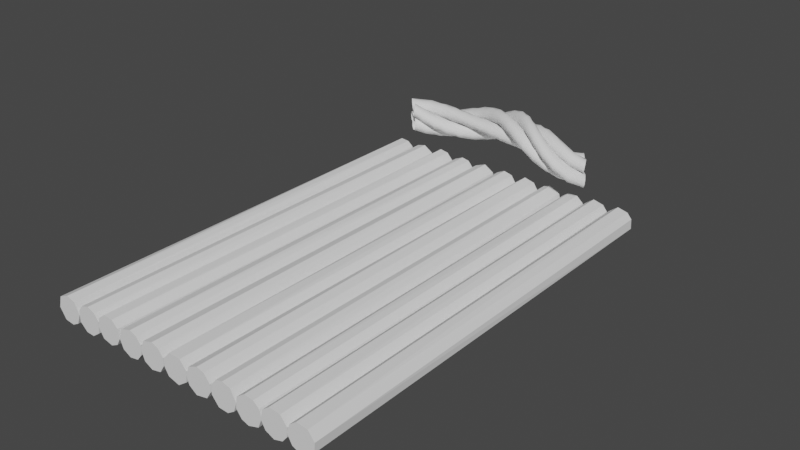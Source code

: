 # Source: Floatable.blend  (saved by Blender 2.90.8; exported with 4.5.12 LTS)
import bpy
from mathutils import Matrix  # noqa: F401  (used for matrix-valued properties, if any)

bpy.ops.wm.read_factory_settings(use_empty=True)
scene = bpy.context.scene
scene.name = 'Scene'

# ---- collections
col_collection = bpy.data.collections.new('Collection'); scene.collection.children.link(col_collection)

# ---- world
world_world = bpy.data.worlds.new('World'); scene.world = world_world
world_world.use_nodes = True; world_world.node_tree.nodes.clear()
_N = world_world.node_tree.nodes; _L = world_world.node_tree.links
n0 = _N.new('ShaderNodeOutputWorld'); n0.name = 'World Output'; n0.location = (300, 300)
n1 = _N.new('ShaderNodeBackground'); n1.name = 'Background'; n1.location = (10, 300)
n1.inputs[0].default_value = (0.05088, 0.05088, 0.05088, 1.0)
_L.new(n1.outputs[0], n0.inputs[0])
n0.is_active_output = True
world_world.color = (0.05088, 0.05088, 0.05088)
world_world.use_sun_shadow = False
world_world.sun_shadow_jitter_overblur = 0.0

# ---- meshes
me_cylinder = bpy.data.meshes.new('Cylinder')
me_cylinder.from_pydata([(-0.2621, 0.989, 1.0), (-0.01847, 1.014, -1.0), (0.6279, 0.8082, -1.0), (0.3948, 0.9292, 1.0), (0.8334, 0.5812, 1.0), (1.024, -0.1011, 1.0), (1.029, 0.04036, -1.0), (0.7364, -0.7018, -1.0), (0.6458, -0.794, 1.0), (0.205, -0.9863, -1.0), (0.0809, -1.001, 1.0), (-0.4145, -0.9243, 1.0), (-0.5136, -0.9005, -1.0), (-1.006, -0.1604, -1.0), (-0.9183, -0.4503, 1.0), (-0.9336, 0.4361, 1.0), (-0.783, 0.6794, -1.0), (2.049, 1.019, -1.0), (2.136, 1.014, 1.0), (2.623, 0.7874, -1.0), (2.87, 0.5581, 1.0), (2.97, 0.3297, -1.0), (2.97, -0.3219, 0.9999), (2.878, -0.5381, -1.0), (2.246, -0.98, -1.0), (2.353, -0.9679, 1.0), (1.622, -0.9438, -1.0), (1.605, -0.9292, 1.0), (1.067, -0.4246, -1.0), (1.167, -0.5812, 1.0), (0.9989, -0.0809, 1.0), (1.048, 0.3397, -1.0), (1.077, 0.4191, 1.0), (1.404, 0.8168, -1.0), (1.462, 0.8581, 1.0), (4.915, -0.1979, 1.0), (4.642, -0.6245, -1.0), (4.581, -0.6823, 1.0), (4.079, -0.897, -1.0), (4.058, -0.8925, 1.0), (3.341, -0.7142, -1.0), (3.505, -0.8022, 1.0), (2.943, -0.03369, -1.0), (3.02, -0.3193, 1.0), (3.042, 0.6112, 1.0), (3.088, 0.6473, -1.0), (3.768, 1.118, 1.0), (3.674, 1.092, -1.0), (4.372, 1.03, -1.0), (4.437, 0.9995, 1.0), (4.858, 0.5734, -1.0), (4.902, 0.4863, 1.0), (4.934, -0.1158, -1.0), (5.919, 1.001, 1.0), (6.093, 1.009, -1.0), (6.513, 0.8846, 1.0), (6.623, 0.7874, -1.0), (6.97, 0.3297, -1.0), (6.93, 0.3946, 1.0), (6.932, -0.3844, -1.0), (6.97, -0.322, 0.9999), (6.533, -0.8685, -1.0), (6.45, -0.9189, 1.0), (5.844, -0.9993, -1.0), (5.774, -0.9874, 1.0), (5.189, -0.6221, 1.0), (5.237, -0.679, -1.0), (4.988, -0.02518, -1.0), (4.988, 0.02517, 1.0), (5.296, 0.7642, -1.0), (5.237, 0.7032, 1.0), (8.093, 1.009, -1.0), (8.103, 1.024, 1.0), (8.623, 0.7874, -1.0), (8.979, 0.295, -1.0), (8.864, 0.5583, 1.0), (8.966, -0.2746, -1.0), (8.978, -0.3007, 1.0), (8.605, -0.8331, -1.0), (8.482, -0.9095, 1.0), (7.844, -0.9993, -1.0), (7.774, -0.9874, 1.0), (7.189, -0.6221, 1.0), (7.237, -0.679, -1.0), (6.988, -0.02518, -1.0), (6.988, 0.02517, 1.0), (7.296, 0.7642, -1.0), (7.237, 0.7032, 1.0), (10.6, 0.8412, 1.0), (11.03, 0.1993, 1.0), (11.01, 0.278, -1.0), (10.92, -0.5157, -1.0), (10.93, -0.4736, 1.0), (10.2, -1.022, -0.9998), (10.43, -0.9533, 1.0), (9.85, -0.9953, 1.0), (9.371, -0.7878, -1.0), (9.305, -0.7309, 1.0), (9.055, -0.2554, -1.0), (9.055, 0.3009, -1.0), (9.005, -0.008088, 1.0), (9.624, 0.9406, -1.0), (9.303, 0.7131, 1.0), (9.917, 0.9993, 1.0), (10.52, 0.8896, -1.0), (11.97, 1.012, -1.0), (11.82, 1.011, 0.9999), (12.54, 0.8553, -1.0), (12.63, 0.8078, 1.0), (12.98, 0.2898, -1.0), (12.97, 0.2746, 1.0), (12.97, -0.2746, -1.0), (12.98, -0.2898, 1.0), (12.63, -0.8115, -1.0), (12.38, -0.9687, 0.9999), (11.75, -0.9999, -1.0), (11.59, -0.926, 1.0), (11.17, -0.5831, -1.0), (10.99, 0.01404, -1.0), (11.1, -0.5013, 1.0), (11.04, 0.4093, 1.0), (11.24, 0.6985, -1.0), (13.09, -0.3496, -1.0), (13.14, -0.502, 0.9999), (13.08, 0.2379, -1.0), (13.1, 0.3396, 1.0), (13.5, 0.8176, -1.0), (13.52, 0.8088, 1.0), (14.05, 0.9632, -1.0), (14.06, 0.9805, 1.0), (14.66, 0.7922, -1.0), (14.88, 0.5954, 0.9999), (15.09, 0.002212, -1.0), (15.06, -0.1709, 1.0), (14.85, -0.6712, -1.0), (14.33, -1.013, -1.0), (14.79, -0.7609, 1.0), (13.94, -1.082, 1.0), (13.6, -0.9715, -1.0), (15.17, 0.4819, -1.0), (15.23, 0.5522, 1.0), (15.79, 0.9198, -1.0), (15.67, 0.8763, 1.0), (16.47, 0.8428, -1.0), (16.4, 0.8862, 0.9999), (16.89, 0.4759, -1.0), (16.91, 0.4328, 1.0), (17.05, -0.09501, -1.0), (16.75, -0.8239, -0.9999), (17.02, -0.3246, 1.0), (15.97, -1.075, -1.0), (16.49, -0.9874, 1.0), (15.45, -0.8978, -1.0), (15.58, -1.013, 1.0), (15.01, -0.2045, 1.0), (15.04, -0.334, -1.0), (18.51, 0.8932, -1.0), (17.79, 1.015, 1.0), (18.58, 0.8273, 1.0), (18.98, 0.284, -1.0), (18.93, 0.4059, 1.0), (18.93, -0.3911, -1.0), (18.97, -0.3197, 0.9999), (18.58, -0.8273, -1.0), (18.54, -0.8553, 1.0), (17.94, -1.022, -1.0), (18.0, -1.009, 1.0), (17.3, -0.7333, -1.0), (17.33, -0.7793, 0.9999), (16.98, -0.1399, -1.0), (17.01, -0.1909, 1.0), (17.16, 0.571, -1.0), (17.11, 0.5073, 1.0), (17.68, 0.977, -1.0), (20.51, 0.8932, -1.0), (19.79, 1.015, 1.0), (20.58, 0.8273, 1.0), (20.98, 0.284, -1.0), (20.93, 0.4059, 1.0), (20.93, -0.3911, -1.0), (20.97, -0.3197, 0.9999), (20.58, -0.8273, -1.0), (20.54, -0.8553, 1.0), (19.94, -1.022, -1.0), (20.0, -1.009, 1.0), (19.3, -0.7333, -1.0), (19.33, -0.7793, 0.9999), (18.98, -0.1399, -1.0), (19.01, -0.1909, 1.0), (19.16, 0.571, -1.0), (19.11, 0.5073, 1.0), (19.68, 0.977, -1.0)], [], [(4, 6, 2), (8, 9, 7), (174, 177, 179, 181, 183, 185, 187, 189, 191), (180, 182, 181, 179), (22, 23, 21), (166, 164, 162, 160, 158, 157, 172, 170, 168), (172, 157, 173, 171), (168, 170, 169, 167), (164, 166, 165, 163), (146, 149, 147, 145), (152, 150, 153), (150, 151, 153), (148, 149, 151), (148, 147, 149), (144, 146, 145, 143), (44, 45, 42), (142, 141, 139, 140), (123, 137, 136, 133, 131, 129, 127, 125), (135, 136, 137), (60, 59, 57), (111, 113, 115, 117, 118, 121, 105, 107, 109), (105, 121, 106), (77, 76, 74), (77, 78, 76), (102, 100, 97, 95, 94, 92, 89, 88, 103), (89, 92, 91, 90), (72, 71, 86, 87), (94, 93, 91), (75, 72, 87, 85, 82, 81, 79, 77), (79, 81, 80, 78), (56, 57, 59, 61, 63, 66, 67, 69, 54), (108, 109, 107), (112, 111, 109), (112, 113, 111), (119, 118, 117), (1, 0, 3), (62, 64, 63, 61), (55, 58, 57, 56), (125, 126, 124), (129, 128, 126), (129, 130, 128), (136, 135, 134), (44, 46, 47, 45), (144, 143, 141), (41, 40, 38, 39), (42, 40, 43), (40, 41, 43), (37, 39, 38, 36), (151, 150, 148), (35, 37, 36, 52), (157, 156, 173), (162, 161, 159), (21, 19, 20), (168, 167, 165), (9, 12, 13, 16, 1, 2, 6, 7), (172, 171, 169), (175, 174, 191), (180, 179, 177), (186, 185, 183), (16, 13, 15), (190, 189, 187), (2, 3, 4), (12, 11, 14), (13, 14, 15), (16, 15, 0), (190, 175, 191, 189), (182, 184, 183, 181), (186, 188, 187, 185), (184, 182, 180, 178, 176, 175, 190, 188, 186), (178, 177, 174, 176), (156, 159, 161, 163, 165, 167, 169, 171, 173), (20, 22, 21), (23, 22, 25), (162, 164, 163, 161), (160, 159, 156, 158), (139, 141, 143, 145, 147, 148, 150, 152, 155), (154, 153, 151, 149, 146, 144, 142, 140), (153, 154, 155, 152), (43, 44, 42), (128, 130, 132, 134, 135, 138, 122, 124, 126), (122, 138, 123), (136, 134, 132, 133), (125, 124, 122, 123), (54, 53, 55), (138, 135, 137), (58, 60, 57), (106, 120, 119, 116, 114, 112, 110, 108), (108, 107, 105, 106), (119, 117, 115, 116), (118, 119, 120), (121, 118, 120), (96, 98, 99, 101, 104, 90, 91, 93), (73, 75, 74), (75, 77, 74), (95, 97, 96, 93), (101, 99, 102), (99, 98, 100), (103, 88, 104, 101), (97, 100, 98, 96), (86, 71, 73, 74, 76, 78, 80, 83, 84), (88, 89, 90, 104), (93, 94, 95), (92, 94, 91), (99, 100, 102), (101, 102, 103), (78, 77, 79), (87, 86, 84, 85), (82, 85, 84, 83), (81, 82, 83, 80), (72, 75, 73, 71), (113, 114, 115), (108, 110, 109), (110, 112, 109), (112, 114, 113), (115, 114, 116), (121, 120, 106), (53, 70, 68, 65, 64, 62, 60, 58, 55), (64, 65, 66, 63), (70, 69, 67, 68), (53, 54, 69, 70), (65, 68, 67, 66), (56, 54, 55), (42, 45, 47, 48, 50, 52, 36, 38, 40), (60, 62, 61, 59), (130, 131, 132), (125, 127, 126), (127, 129, 126), (129, 131, 130), (132, 131, 133), (138, 137, 123), (41, 39, 37, 35, 51, 49, 46, 44, 43), (46, 49, 48, 47), (155, 154, 139), (49, 51, 50, 48), (51, 35, 52, 50), (154, 140, 139), (142, 144, 141), (24, 26, 28, 31, 33, 17, 19, 21, 23), (34, 18, 17, 33), (18, 20, 19, 17), (28, 29, 30), (24, 23, 25), (29, 28, 26, 27), (32, 34, 33, 31), (30, 32, 31, 28), (25, 27, 26, 24), (157, 158, 156), (160, 162, 159), (166, 168, 165), (170, 172, 169), (1, 16, 0), (10, 11, 12, 9), (15, 14, 11, 10, 8, 5, 4, 3, 0), (175, 176, 174), (178, 180, 177), (184, 186, 183), (188, 190, 187), (5, 8, 7, 6), (13, 12, 14), (6, 4, 5), (2, 1, 3), (9, 8, 10), (20, 18, 34, 32, 30, 29, 27, 25, 22)])
_uv = me_cylinder.uv_layers.new(name='UVMap')
_uv.uv.foreach_set('vector', [0.8468, 1.0, 0.7566, 0.5, 0.8949, 0.5, 0.6087, 1.0, 0.5326, 0.5, 0.6287, 0.5, 0.8664, 0.4536, 0.9751, 0.3153, 0.9688, 0.1579, 0.8866, 0.05657, 0.7373, 0.01597, 0.5865, 0.07823, 0.5179, 0.2179, 0.5545, 0.3831, 0.6765, 0.4725, 0.6993, 1.0, 0.5898, 1.0, 0.5978, 0.5, 0.6866, 0.5, 0.699, 1.0, 0.6628, 0.5, 0.8022, 0.5, 0.2502, 0.01267, 0.3769, 0.04963, 0.4725, 0.1766, 0.4675, 0.3455, 0.3866, 0.4439, 0.2033, 0.4767, 0.04633, 0.3658, 0.01758, 0.2055, 0.09668, 0.07283, 0.1677, 1.0, 0.03858, 1.0, 0.05075, 0.5, 0.1549, 0.5, 0.3865, 1.0, 0.2801, 1.0, 0.2718, 0.5, 0.3789, 0.5, 0.5898, 1.0, 0.5001, 1.0, 0.4913, 0.5, 0.5978, 0.5, 0.5898, 1.0, 0.4669, 1.0, 0.5033, 0.5, 0.5978, 0.5, 0.1603, 0.5, 0.2477, 0.5, 0.1858, 1.0, 0.2477, 0.5, 0.3313, 1.0, 0.1858, 1.0, 0.3776, 0.5, 0.4669, 1.0, 0.3313, 1.0, 0.3776, 0.5, 0.5033, 0.5, 0.4669, 1.0, 0.6993, 1.0, 0.5898, 1.0, 0.5978, 0.5, 0.6866, 0.5, 0.4954, 1.0, 0.4867, 0.5, 0.598, 0.5, 0.8158, 1.0, 0.795, 0.5, 0.9172, 0.5, 0.9023, 1.0, 0.2088, 0.4771, 0.03777, 0.3405, 0.0455, 0.1353, 0.1546, 0.03329, 0.3346, 0.03498, 0.4748, 0.1837, 0.4798, 0.3153, 0.3944, 0.4348, 0.2477, 0.5, 0.3313, 1.0, 0.1858, 1.0, 0.699, 1.0, 0.6877, 0.5, 0.8022, 0.5, 0.9798, 0.1847, 0.8936, 0.06457, 0.6941, 0.02543, 0.5561, 0.1134, 0.5125, 0.2534, 0.5789, 0.405, 0.7439, 0.4867, 0.8764, 0.4502, 0.9748, 0.3163, 0.01843, 0.5, 0.1327, 0.5, 0.03843, 1.0, 0.7026, 1.0, 0.7059, 0.5, 0.7965, 0.5, 0.7026, 1.0, 0.6003, 0.5, 0.7059, 0.5, 0.01617, 0.2348, 0.09496, 0.0743, 0.2646, 0.01613, 0.3983, 0.06269, 0.4722, 0.1756, 0.4711, 0.3349, 0.3666, 0.4532, 0.1911, 0.4768, 0.05613, 0.3866, 0.9171, 1.0, 0.8084, 1.0, 0.8026, 0.5, 0.93, 0.5, 0.01282, 1.0, 0.01843, 0.5, 0.1184, 0.5, 0.1316, 1.0, 0.6986, 1.0, 0.6615, 0.5, 0.8026, 0.5, 0.4432, 0.3753, 0.2732, 0.4832, 0.08019, 0.406, 0.01327, 0.2561, 0.06402, 0.1075, 0.1968, 0.01918, 0.3598, 0.04303, 0.474, 0.1812, 0.5776, 1.0, 0.464, 1.0, 0.4754, 0.5, 0.6003, 0.5, 0.8983, 0.4373, 0.9718, 0.3256, 0.9694, 0.1595, 0.873, 0.05035, 0.7135, 0.01571, 0.5751, 0.09406, 0.5129, 0.2442, 0.5941, 0.4198, 0.7716, 0.4833, 0.8943, 1.0, 0.7957, 0.5, 0.9103, 0.5, 0.7043, 1.0, 0.7059, 0.5, 0.7957, 0.5, 0.7043, 1.0, 0.605, 0.5, 0.7059, 0.5, 0.3313, 1.0, 0.2477, 0.5, 0.3477, 0.5, 0.9903, 0.5, 1.0, 1.0, 0.936, 1.0, 0.5724, 1.0, 0.464, 1.0, 0.4754, 0.5, 0.5878, 0.5, 0.9162, 1.0, 0.814, 1.0, 0.8022, 0.5, 0.8934, 0.5, 0.8943, 1.0, 0.7957, 0.5, 0.9103, 0.5, 0.7043, 1.0, 0.7059, 0.5, 0.7957, 0.5, 0.7043, 1.0, 0.605, 0.5, 0.7059, 0.5, 0.3313, 1.0, 0.2477, 0.5, 0.3477, 0.5, 0.4954, 1.0, 0.3536, 1.0, 0.3691, 0.5, 0.4867, 0.5, 0.6993, 1.0, 0.6866, 0.5, 0.795, 0.5, 0.7531, 1.0, 0.7241, 0.5, 0.8455, 0.5, 0.8422, 1.0, 0.598, 0.5, 0.7241, 0.5, 0.6445, 1.0, 0.7241, 0.5, 0.7531, 1.0, 0.6445, 1.0, 0.932, 1.0, 0.8422, 1.0, 0.8455, 0.5, 0.9454, 0.5, 0.3313, 1.0, 0.2477, 0.5, 0.3776, 0.5, 1.0, 1.0, 0.932, 1.0, 0.9454, 0.5, 1.0, 0.5, 0.9816, 1.0, 0.9175, 0.5, 1.0, 0.5, 0.6993, 1.0, 0.6866, 0.5, 0.795, 0.5, 0.8022, 0.5, 0.8934, 0.5, 0.8404, 1.0, 0.3865, 1.0, 0.3789, 0.5, 0.4913, 0.5, 0.7982, 0.01771, 0.6365, 0.04894, 0.5185, 0.2127, 0.5749, 0.4005, 0.7454, 0.4867, 0.8937, 0.4351, 0.9817, 0.2598, 0.9216, 0.0863, 0.1677, 1.0, 0.1549, 0.5, 0.2718, 0.5, 0.9816, 1.0, 0.9175, 0.5, 1.0, 0.5, 0.6993, 1.0, 0.6866, 0.5, 0.795, 0.5, 0.3865, 1.0, 0.3789, 0.5, 0.4913, 0.5, 0.1368, 0.5, 0.2753, 0.5, 0.18, 1.0, 0.1677, 1.0, 0.1549, 0.5, 0.2718, 0.5, 0.8949, 0.5, 0.936, 1.0, 0.8468, 1.0, 0.418, 0.5, 0.4328, 1.0, 0.3225, 1.0, 0.2753, 0.5, 0.3225, 1.0, 0.18, 1.0, 0.1368, 0.5, 0.18, 1.0, 0.04114, 1.0, 0.1677, 1.0, 0.03858, 1.0, 0.05075, 0.5, 0.1549, 0.5, 0.5898, 1.0, 0.5001, 1.0, 0.4913, 0.5, 0.5978, 0.5, 0.3865, 1.0, 0.2801, 1.0, 0.2718, 0.5, 0.3789, 0.5, 0.2502, 0.01267, 0.3769, 0.04963, 0.4725, 0.1766, 0.4675, 0.3455, 0.3866, 0.4439, 0.2033, 0.4767, 0.04633, 0.3658, 0.01758, 0.2055, 0.09668, 0.07283, 0.8158, 1.0, 0.795, 0.5, 0.9175, 0.5, 0.9023, 1.0, 0.8664, 0.4536, 0.9751, 0.3153, 0.9688, 0.1579, 0.8866, 0.05657, 0.7373, 0.01597, 0.5865, 0.07823, 0.5179, 0.2179, 0.5545, 0.3831, 0.6765, 0.4725, 0.8404, 1.0, 0.699, 1.0, 0.8022, 0.5, 0.6628, 0.5, 0.699, 1.0, 0.5553, 1.0, 0.6993, 1.0, 0.5898, 1.0, 0.5978, 0.5, 0.6866, 0.5, 0.8158, 1.0, 0.795, 0.5, 0.9175, 0.5, 0.9023, 1.0, 0.8667, 0.4535, 0.9751, 0.3153, 0.9688, 0.1579, 0.8866, 0.05657, 0.755, 0.0133, 0.5892, 0.08385, 0.5125, 0.2534, 0.5498, 0.3764, 0.6792, 0.4733, 0.2093, 0.4789, 0.03777, 0.3405, 0.0455, 0.1353, 0.2024, 0.02437, 0.3769, 0.04963, 0.4725, 0.1766, 0.4675, 0.3455, 0.3866, 0.4439, 0.1858, 1.0, 0.03452, 1.0, 0.04887, 0.5, 0.1603, 0.5, 0.6445, 1.0, 0.4954, 1.0, 0.598, 0.5, 0.9798, 0.1847, 0.8936, 0.06457, 0.6941, 0.02543, 0.5561, 0.1134, 0.5125, 0.2534, 0.5789, 0.405, 0.7439, 0.4867, 0.8764, 0.4502, 0.9748, 0.3163, 0.01843, 0.5, 0.1327, 0.5, 0.03843, 1.0, 0.3313, 1.0, 0.3477, 0.5, 0.4614, 0.5, 0.434, 1.0, 0.8943, 1.0, 0.9103, 0.5, 0.991, 0.5, 0.9881, 1.0, 0.9767, 0.5, 1.0, 1.0, 0.9162, 1.0, 0.1327, 0.5, 0.2477, 0.5, 0.1858, 1.0, 0.814, 1.0, 0.699, 1.0, 0.8022, 0.5, 0.2088, 0.4771, 0.03777, 0.3405, 0.0455, 0.1353, 0.1546, 0.03329, 0.3346, 0.03498, 0.4748, 0.1837, 0.4798, 0.3153, 0.3944, 0.4348, 0.8943, 1.0, 0.9103, 0.5, 0.991, 0.5, 0.9881, 1.0, 0.3313, 1.0, 0.3477, 0.5, 0.4614, 0.5, 0.434, 1.0, 0.2477, 0.5, 0.3313, 1.0, 0.1858, 1.0, 0.1327, 0.5, 0.2477, 0.5, 0.1858, 1.0, 0.7849, 0.01819, 0.6411, 0.03737, 0.5492, 0.129, 0.5307, 0.3224, 0.6695, 0.4702, 0.8497, 0.4622, 0.9716, 0.3261, 0.9459, 0.1283, 0.8934, 0.5, 0.8416, 1.0, 0.7965, 0.5, 0.8416, 1.0, 0.7026, 1.0, 0.7965, 0.5, 0.6066, 1.0, 0.51, 1.0, 0.5237, 0.5, 0.6615, 0.5, 0.1991, 0.5, 0.3362, 0.5, 0.2604, 1.0, 0.3362, 0.5, 0.4247, 0.5, 0.385, 1.0, 0.1523, 1.0, 0.0405, 1.0, 0.05571, 0.5, 0.1991, 0.5, 0.51, 1.0, 0.385, 1.0, 0.4247, 0.5, 0.5237, 0.5, 0.5941, 0.4198, 0.7716, 0.4833, 0.8983, 0.4373, 0.9744, 0.3175, 0.9798, 0.1847, 0.8869, 0.06275, 0.7135, 0.01571, 0.5751, 0.09406, 0.5129, 0.2442, 1.0, 1.0, 0.9171, 1.0, 0.93, 0.5, 1.0, 0.5, 0.6615, 0.5, 0.6986, 1.0, 0.6066, 1.0, 0.8084, 1.0, 0.6986, 1.0, 0.8026, 0.5, 0.3362, 0.5, 0.385, 1.0, 0.2604, 1.0, 0.1991, 0.5, 0.2604, 1.0, 0.1523, 1.0, 0.6003, 0.5, 0.7026, 1.0, 0.5776, 1.0, 0.1316, 1.0, 0.1184, 0.5, 0.2539, 0.5, 0.2459, 1.0, 0.3541, 1.0, 0.2459, 1.0, 0.2539, 0.5, 0.3658, 0.5, 0.464, 1.0, 0.3541, 1.0, 0.3658, 0.5, 0.4754, 0.5, 0.9772, 1.0, 0.8416, 1.0, 0.8934, 0.5, 0.9767, 0.5, 0.605, 0.5, 0.5597, 1.0, 0.4614, 0.5, 0.8943, 1.0, 0.7941, 1.0, 0.7957, 0.5, 0.7941, 1.0, 0.7043, 1.0, 0.7957, 0.5, 0.7043, 1.0, 0.5597, 1.0, 0.605, 0.5, 0.4614, 0.5, 0.5597, 1.0, 0.434, 1.0, 0.1327, 0.5, 0.1858, 1.0, 0.03843, 1.0, 0.2308, 0.4881, 0.08019, 0.406, 0.01327, 0.2561, 0.06402, 0.1075, 0.1968, 0.01918, 0.3529, 0.03946, 0.4723, 0.1761, 0.4685, 0.3429, 0.3678, 0.4526, 0.464, 1.0, 0.3541, 1.0, 0.3658, 0.5, 0.4754, 0.5, 0.1316, 1.0, 0.1184, 0.5, 0.2539, 0.5, 0.2459, 1.0, 0.01282, 1.0, 0.01843, 0.5, 0.1184, 0.5, 0.1316, 1.0, 0.3541, 1.0, 0.2459, 1.0, 0.2539, 0.5, 0.3658, 0.5, 0.8934, 0.5, 0.9767, 0.5, 0.9162, 1.0, 0.8869, 0.05639, 0.7305, 0.01652, 0.5782, 0.09037, 0.5131, 0.2401, 0.5599, 0.3874, 0.6922, 0.48, 0.8297, 0.4733, 0.9458, 0.384, 0.9776, 0.2126, 0.699, 1.0, 0.5724, 1.0, 0.5878, 0.5, 0.6877, 0.5, 0.605, 0.5, 0.5597, 1.0, 0.4614, 0.5, 0.8943, 1.0, 0.7941, 1.0, 0.7957, 0.5, 0.7941, 1.0, 0.7043, 1.0, 0.7957, 0.5, 0.7043, 1.0, 0.5597, 1.0, 0.605, 0.5, 0.4614, 0.5, 0.5597, 1.0, 0.434, 1.0, 0.1327, 0.5, 0.1858, 1.0, 0.03843, 1.0, 0.4865, 0.2546, 0.448, 0.3796, 0.3482, 0.4656, 0.2119, 0.4838, 0.07437, 0.4051, 0.01324, 0.2571, 0.06358, 0.108, 0.2432, 0.01932, 0.4349, 0.1058, 0.3536, 1.0, 0.2453, 1.0, 0.2566, 0.5, 0.3691, 0.5, 1.0, 0.5, 0.993, 1.0, 0.9172, 0.5, 0.2453, 1.0, 0.1349, 1.0, 0.1503, 0.5, 0.2566, 0.5, 0.1349, 1.0, 0.02575, 1.0, 0.03917, 0.5, 0.1503, 0.5, 0.993, 1.0, 0.9023, 1.0, 0.9172, 0.5, 0.8158, 1.0, 0.6993, 1.0, 0.795, 0.5, 0.8078, 0.02004, 0.6617, 0.02984, 0.54, 0.1546, 0.5267, 0.3297, 0.6101, 0.4415, 0.761, 0.4842, 0.8983, 0.4373, 0.9718, 0.3256, 0.9481, 0.1294, 0.08901, 1.0, 0.01282, 1.0, 0.01843, 0.5, 0.1004, 0.5, 0.9729, 1.0, 0.8404, 1.0, 0.8934, 0.5, 0.9817, 0.5, 0.3178, 0.5, 0.3468, 1.0, 0.2628, 1.0, 0.5392, 0.5, 0.6628, 0.5, 0.5553, 1.0, 0.3468, 1.0, 0.3178, 0.5, 0.4393, 0.5, 0.436, 1.0, 0.182, 1.0, 0.08901, 1.0, 0.1004, 0.5, 0.1954, 0.5, 0.2628, 1.0, 0.182, 1.0, 0.1954, 0.5, 0.3178, 0.5, 0.5553, 1.0, 0.436, 1.0, 0.4393, 0.5, 0.5392, 0.5, 0.9816, 1.0, 0.9023, 1.0, 0.9175, 0.5, 0.8158, 1.0, 0.6993, 1.0, 0.795, 0.5, 0.5001, 1.0, 0.3865, 1.0, 0.4913, 0.5, 0.2801, 1.0, 0.1677, 1.0, 0.2718, 0.5, 0.01843, 0.5, 0.1368, 0.5, 0.04114, 1.0, 0.5128, 1.0, 0.4328, 1.0, 0.418, 0.5, 0.5326, 0.5, 0.04128, 0.3483, 0.03952, 0.147, 0.1528, 0.03398, 0.2692, 0.01189, 0.3979, 0.06827, 0.4832, 0.2271, 0.444, 0.3852, 0.3427, 0.4677, 0.1902, 0.4766, 0.9816, 1.0, 0.9023, 1.0, 0.9175, 0.5, 0.8158, 1.0, 0.6993, 1.0, 0.795, 0.5, 0.5001, 1.0, 0.3865, 1.0, 0.4913, 0.5, 0.2801, 1.0, 0.1677, 1.0, 0.2718, 0.5, 0.7344, 1.0, 0.6087, 1.0, 0.6287, 0.5, 0.7566, 0.5, 0.2753, 0.5, 0.418, 0.5, 0.3225, 1.0, 0.7566, 0.5, 0.8468, 1.0, 0.7344, 1.0, 0.8949, 0.5, 0.9903, 0.5, 0.936, 1.0, 0.5326, 0.5, 0.6087, 1.0, 0.5128, 1.0, 0.4456, 0.3748, 0.2813, 0.4822, 0.1244, 0.4508, 0.03439, 0.3482, 0.01189, 0.2308, 0.05597, 0.1148, 0.1573, 0.03225, 0.3284, 0.03317, 0.4723, 0.1761])
me_cylinder.use_remesh_fix_poles = True
me_cylinder.use_remesh_preserve_attributes = False
me_cylinder.use_mirror_vertex_groups = False
me_cylinder.update()
me_circle_002 = bpy.data.meshes.new('Circle.002')
me_circle_002.from_pydata([(4.962e-08, 0.1855, -0.05287), (-0.1195, 0.133, -0.07247), (-0.183, 0.01826, -0.05816), (-0.1609, -0.105, -0.01664), (-0.06356, -0.1792, 0.03267), (0.06356, -0.1695, 0.06669), (0.1609, -0.08048, 0.06951), (0.183, 0.04617, 0.0398), (0.1195, 0.1512, -0.008532), (-0.5566, 4.151e-08, -0.05287), (-0.5041, -0.1195, -0.07247), (-0.3894, -0.183, -0.05816), (-0.2661, -0.1609, -0.01664), (-0.1919, -0.06356, 0.03267), (-0.2016, 0.06356, 0.06669), (-0.2906, 0.1609, 0.06951), (-0.4173, 0.183, 0.0398), (-0.5223, 0.1195, -0.008532), (-0.3711, -0.5566, -0.05287), (-0.2516, -0.5041, -0.07247), (-0.1881, -0.3894, -0.05816), (-0.2102, -0.2661, -0.01664), (-0.3075, -0.1919, 0.03267), (-0.4347, -0.2016, 0.06669), (-0.5321, -0.2906, 0.06951), (-0.5541, -0.4173, 0.0398), (-0.4906, -0.5223, -0.008532), (0.1855, -0.3711, -0.05287), (0.133, -0.2516, -0.07247), (0.01826, -0.1881, -0.05816), (-0.105, -0.2102, -0.01664), (-0.1792, -0.3075, 0.03267), (-0.1695, -0.4347, 0.06669), (-0.08048, -0.5321, 0.06951), (0.04617, -0.5541, 0.0398), (0.1512, -0.4906, -0.008532)], [(1, 0), (2, 1), (3, 2), (4, 3), (5, 4), (6, 5), (7, 6), (8, 7), (0, 8), (10, 9), (11, 10), (12, 11), (13, 12), (14, 13), (15, 14), (16, 15), (17, 16), (9, 17), (19, 18), (20, 19), (21, 20), (22, 21), (23, 22), (24, 23), (25, 24), (26, 25), (18, 26), (28, 27), (29, 28), (30, 29), (31, 30), (32, 31), (33, 32), (34, 33), (35, 34), (27, 35)], [])
_uv = me_circle_002.uv_layers.new(name='UVMap')
_uv.uv.foreach_set('vector', [])
me_circle_002.use_remesh_fix_poles = True
me_circle_002.use_remesh_preserve_attributes = False
me_circle_002.use_mirror_vertex_groups = False
me_circle_002.update()

# ---- curves / text
cu_beziercurve = bpy.data.curves.new('BezierCurve', 'CURVE')
cu_beziercurve.dimensions = '3D'
_sp = cu_beziercurve.splines.new('BEZIER'); _sp.bezier_points.add(2)
_sp.bezier_points.foreach_set('co', [-6.032, -0.1943, 0.2731, -1.0, 0.0, 0.0, 1.0, 0.0, 0.0])
_sp.bezier_points.foreach_set('handle_left', [-6.532, -0.6943, 0.2731, -1.5, -0.5, 0.0, 0.0, 0.0, 0.0])
_sp.bezier_points.foreach_set('handle_right', [-5.532, 0.3057, 0.2731, -0.5, 0.5, 0.0, 2.0, 0.0, 0.0])
for _p, _l, _r in zip(_sp.bezier_points, ['ALIGNED', 'ALIGNED', 'ALIGNED'], ['ALIGNED', 'ALIGNED', 'ALIGNED']): _p.handle_left_type = _l; _p.handle_right_type = _r
_sp.order_u = 0
_sp.order_v = 0
cu_beziercurve.use_path = True
cu_beziercurve.use_path_clamp = True
cu_beziercurve.fill_mode = 'FULL'

# ---- objects
ob_cylinder = bpy.data.objects.new('Cylinder', me_cylinder)
ob_empty = bpy.data.objects.new('Empty', None)
ob_circle = bpy.data.objects.new('Circle', me_circle_002)
ob_empty_001 = bpy.data.objects.new('Empty.001', None)
ob_beziercurve = bpy.data.objects.new('BezierCurve', cu_beziercurve)

# ---- transforms, parenting, visibility, modifiers, constraints
ob_cylinder.location = (9.385, 0.0, 0.0)
ob_cylinder.rotation_euler = (1.571, -0.0, 0.0)
ob_cylinder.scale = (0.3451, 0.3451, -5.616)
ob_cylinder.lineart.crease_threshold = 0.0
ob_empty.location = (3.493, 0.0, 0.0)
ob_empty.rotation_euler = (1.566, -0.03586, 1.637)
ob_empty.scale = (3.764, 3.764, 3.764)
ob_empty.empty_display_type = 'IMAGE'
ob_empty.empty_display_size = 5.562
ob_empty.empty_image_offset = (-0.5, -0.4495)
ob_empty.lineart.crease_threshold = 0.0
ob_circle.location = (16.68, 5.133, 1.361)
ob_circle.scale = (1.0, 1.0, 0.3943)
ob_circle.lineart.crease_threshold = 0.0
_m = ob_circle.modifiers.new('Screw', 'SCREW')
_m.screw_offset = 13.3
_m.use_normal_flip = True
_m = ob_circle.modifiers.new('Curve', 'CURVE')
_m.object = ob_beziercurve
_m.deform_axis = 'POS_Z'
ob_empty_001.parent = ob_circle
ob_empty_001.matrix_parent_inverse = Matrix(((1.0, -0.0, 0.0, -0.3711), (-0.0, 1.0, -0.0, 0.0), (0.0, -0.0, 2.536, -0.0), (-0.0, 0.0, -0.0, 1.0)))
ob_empty_001.location = (0.0, 0.0, 0.0)
ob_empty_001.rotation_euler = (0.0, -0.0, 1.571)
ob_empty_001.lineart.crease_threshold = 0.0
ob_beziercurve.parent = ob_circle
ob_beziercurve.matrix_parent_inverse = Matrix(((1.0, -0.0, 0.0, -0.3711), (-0.0, 1.0, -0.0, 0.0), (0.0, -0.0, 2.536, -0.0), (-0.0, 0.0, -0.0, 1.0)))
ob_beziercurve.location = (0.0, 0.0, 0.0)
ob_beziercurve.lineart.crease_threshold = 0.0

# ---- collection membership
col_collection.objects.link(ob_cylinder)
col_collection.objects.link(ob_empty)
col_collection.objects.link(ob_circle)
col_collection.objects.link(ob_empty_001)
col_collection.objects.link(ob_beziercurve)

# ---- scene / render settings (as saved in the file)
scene.frame_start = 1; scene.frame_end = 250; scene.frame_set(1)
scene.render.engine = 'BLENDER_EEVEE_NEXT'
scene.cycles.use_denoising = False
scene.cycles.samples = 128
scene.cycles.sampling_pattern = 'TABULATED_SOBOL'
scene.cycles.use_adaptive_sampling = False
scene.cycles.use_light_tree = False
scene.view_settings.view_transform = 'Filmic'
bpy.context.view_layer.update()

# ---- added for rendering (the .blend has no active camera and no usable light): camera, sun
cam_auto = bpy.data.cameras.new('AutoCamera')
cam_auto.lens = 50.0
cam_auto.sensor_width = 36.0
cam_auto.clip_end = 1000.0
ob_auto_camera = bpy.data.objects.new('AutoCamera', cam_auto)
scene.collection.objects.link(ob_auto_camera)
ob_auto_camera.location = (27.8214, -16.7038, 12.4474)
ob_auto_camera.rotation_euler = (1.09748, -7.21219e-08, 0.694738)
scene.camera = ob_auto_camera
light_auto_sun = bpy.data.lights.new('AutoSun', 'SUN')
light_auto_sun.energy = 3.0
light_auto_sun.angle = 0.0523599
ob_auto_sun = bpy.data.objects.new('AutoSun', light_auto_sun)
scene.collection.objects.link(ob_auto_sun)
ob_auto_sun.rotation_euler = (0.872665, 0.174533, 0.523599)
bpy.context.view_layer.update()
